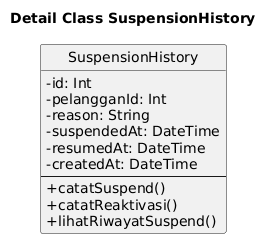

The diagram above was rendered by PlantUML. Its source (embedded in the PNG):
@startuml
title Detail Class SuspensionHistory

skinparam classAttributeIconSize 0
hide circle

class SuspensionHistory {
  - id: Int
  - pelangganId: Int
  - reason: String
  - suspendedAt: DateTime
  - resumedAt: DateTime
  - createdAt: DateTime
  --
  + catatSuspend()
  + catatReaktivasi()
  + lihatRiwayatSuspend()
}
@enduml